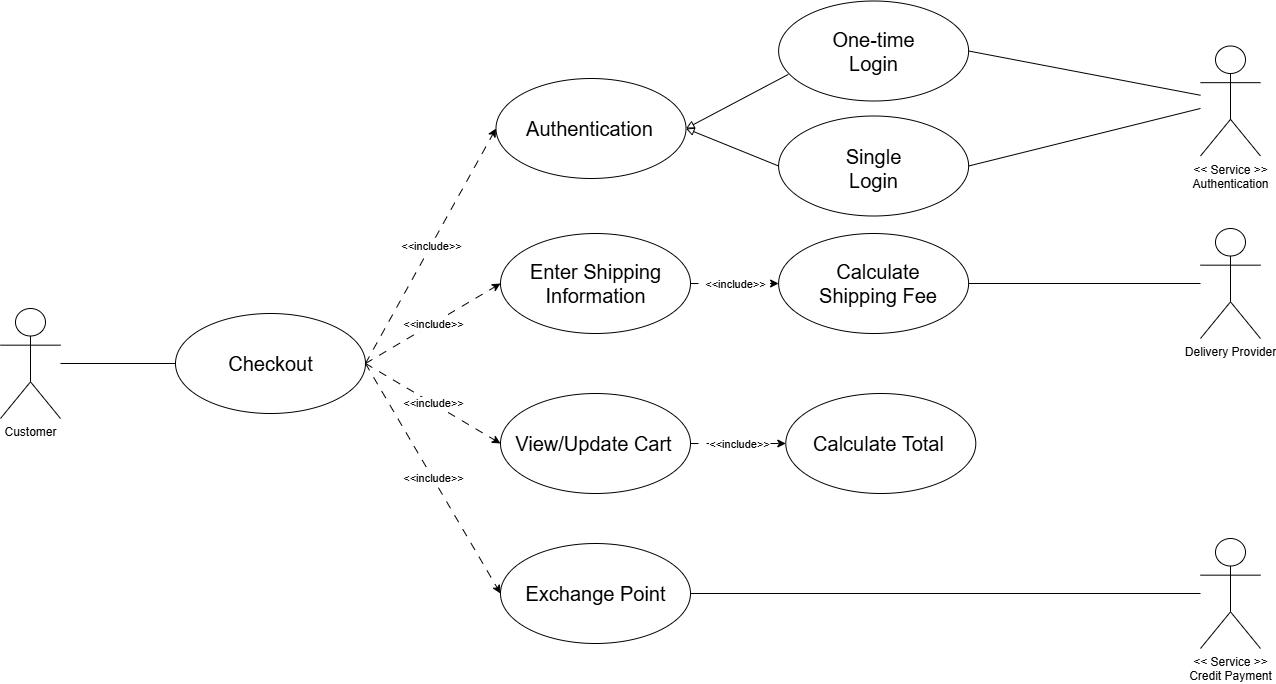

The diagram above was exported from draw.io. Its source (the exported page's mxGraphModel, read from the mxfile embedded in the PNG):
<mxGraphModel dx="2486" dy="1382" grid="1" gridSize="10" guides="1" tooltips="1" connect="1" arrows="1" fold="1" page="1" pageScale="1" pageWidth="850" pageHeight="1100" math="0" shadow="0">
  <root>
    <mxCell id="0" />
    <mxCell id="1" parent="0" />
    <mxCell id="189" value="" style="ellipse;whiteSpace=wrap;html=1;" parent="1" vertex="1">
      <mxGeometry x="-1295" y="-130" width="190" height="100" as="geometry" />
    </mxCell>
    <mxCell id="190" style="edgeStyle=orthogonalEdgeStyle;rounded=0;orthogonalLoop=1;jettySize=auto;html=1;entryX=0;entryY=0.5;entryDx=0;entryDy=0;endArrow=none;endFill=0;" parent="1" source="223" target="189" edge="1">
      <mxGeometry relative="1" as="geometry">
        <mxPoint x="-1410" y="-80" as="sourcePoint" />
      </mxGeometry>
    </mxCell>
    <mxCell id="191" value="" style="ellipse;whiteSpace=wrap;html=1;" parent="1" vertex="1">
      <mxGeometry x="-974.5" y="-365" width="190" height="100" as="geometry" />
    </mxCell>
    <mxCell id="192" value="" style="ellipse;whiteSpace=wrap;html=1;" parent="1" vertex="1">
      <mxGeometry x="-970" y="-210" width="190" height="100" as="geometry" />
    </mxCell>
    <mxCell id="193" value="" style="endArrow=classic;html=1;rounded=0;exitX=1;exitY=0.5;exitDx=0;exitDy=0;entryX=0;entryY=0.5;entryDx=0;entryDy=0;dashed=1;dashPattern=8 8;endFill=1;" parent="1" source="189" target="191" edge="1">
      <mxGeometry relative="1" as="geometry">
        <mxPoint x="-1060" y="-80" as="sourcePoint" />
        <mxPoint x="-960" y="-80" as="targetPoint" />
      </mxGeometry>
    </mxCell>
    <mxCell id="194" value="&amp;lt;&amp;lt;include&amp;gt;&amp;gt;" style="edgeLabel;resizable=0;html=1;;align=center;verticalAlign=middle;" parent="193" connectable="0" vertex="1">
      <mxGeometry relative="1" as="geometry" />
    </mxCell>
    <mxCell id="195" value="" style="ellipse;whiteSpace=wrap;html=1;" parent="1" vertex="1">
      <mxGeometry x="-970" y="100" width="190" height="100" as="geometry" />
    </mxCell>
    <mxCell id="196" value="" style="endArrow=classic;html=1;rounded=0;exitX=1;exitY=0.5;exitDx=0;exitDy=0;entryX=0;entryY=0.5;entryDx=0;entryDy=0;dashed=1;dashPattern=8 8;" parent="1" source="189" target="195" edge="1">
      <mxGeometry relative="1" as="geometry">
        <mxPoint x="-1010" y="-18" as="sourcePoint" />
        <mxPoint x="-879" y="-170" as="targetPoint" />
      </mxGeometry>
    </mxCell>
    <mxCell id="197" value="&amp;lt;&amp;lt;include&amp;gt;&amp;gt;" style="edgeLabel;resizable=0;html=1;;align=center;verticalAlign=middle;" parent="196" connectable="0" vertex="1">
      <mxGeometry relative="1" as="geometry" />
    </mxCell>
    <mxCell id="198" value="" style="endArrow=classic;html=1;rounded=0;exitX=1;exitY=0.5;exitDx=0;exitDy=0;entryX=0;entryY=0.5;entryDx=0;entryDy=0;dashed=1;dashPattern=8 8;" parent="1" source="189" target="192" edge="1">
      <mxGeometry relative="1" as="geometry">
        <mxPoint x="-1060" y="2" as="sourcePoint" />
        <mxPoint x="-929" y="-150" as="targetPoint" />
      </mxGeometry>
    </mxCell>
    <mxCell id="199" value="&amp;lt;&amp;lt;include&amp;gt;&amp;gt;" style="edgeLabel;resizable=0;html=1;;align=center;verticalAlign=middle;" parent="198" connectable="0" vertex="1">
      <mxGeometry relative="1" as="geometry" />
    </mxCell>
    <mxCell id="200" value="" style="ellipse;whiteSpace=wrap;html=1;" parent="1" vertex="1">
      <mxGeometry x="-970" y="-50" width="190" height="100" as="geometry" />
    </mxCell>
    <mxCell id="201" value="" style="endArrow=classic;html=1;rounded=0;exitX=1;exitY=0.5;exitDx=0;exitDy=0;entryX=0;entryY=0.5;entryDx=0;entryDy=0;dashed=1;dashPattern=8 8;" parent="1" source="189" target="200" edge="1">
      <mxGeometry relative="1" as="geometry">
        <mxPoint x="-1030" y="-10" as="sourcePoint" />
        <mxPoint x="-899" y="-60" as="targetPoint" />
      </mxGeometry>
    </mxCell>
    <mxCell id="202" value="&amp;lt;&amp;lt;include&amp;gt;&amp;gt;" style="edgeLabel;resizable=0;html=1;;align=center;verticalAlign=middle;" parent="201" connectable="0" vertex="1">
      <mxGeometry relative="1" as="geometry" />
    </mxCell>
    <mxCell id="203" value="" style="ellipse;whiteSpace=wrap;html=1;" parent="1" vertex="1">
      <mxGeometry x="-691.88" y="-442.5" width="190" height="100" as="geometry" />
    </mxCell>
    <mxCell id="204" value="One-time Login" style="text;html=1;align=center;verticalAlign=middle;whiteSpace=wrap;rounded=0;fontSize=20;" parent="1" vertex="1">
      <mxGeometry x="-648.13" y="-405" width="102.5" height="25" as="geometry" />
    </mxCell>
    <mxCell id="205" value="" style="ellipse;whiteSpace=wrap;html=1;" parent="1" vertex="1">
      <mxGeometry x="-691.88" y="-327.5" width="190" height="100" as="geometry" />
    </mxCell>
    <mxCell id="206" value="Single Login" style="text;html=1;align=center;verticalAlign=middle;whiteSpace=wrap;rounded=0;fontSize=20;" parent="1" vertex="1">
      <mxGeometry x="-648.13" y="-287.5" width="102.5" height="25" as="geometry" />
    </mxCell>
    <mxCell id="207" style="rounded=0;orthogonalLoop=1;jettySize=auto;html=1;entryX=1;entryY=0.5;entryDx=0;entryDy=0;endArrow=block;endFill=0;exitX=0.051;exitY=0.734;exitDx=0;exitDy=0;exitPerimeter=0;" parent="1" source="203" target="191" edge="1">
      <mxGeometry relative="1" as="geometry">
        <mxPoint x="-620" y="-390" as="sourcePoint" />
        <mxPoint x="-770" y="-217.5" as="targetPoint" />
      </mxGeometry>
    </mxCell>
    <mxCell id="208" style="rounded=0;orthogonalLoop=1;jettySize=auto;html=1;entryX=1;entryY=0.5;entryDx=0;entryDy=0;endArrow=block;endFill=0;exitX=0;exitY=0.5;exitDx=0;exitDy=0;" parent="1" source="205" target="191" edge="1">
      <mxGeometry relative="1" as="geometry">
        <mxPoint x="-550" y="-200" as="sourcePoint" />
        <mxPoint x="-700" y="-27.5" as="targetPoint" />
      </mxGeometry>
    </mxCell>
    <mxCell id="209" style="rounded=0;orthogonalLoop=1;jettySize=auto;html=1;entryX=1;entryY=0.5;entryDx=0;entryDy=0;endArrow=none;endFill=0;" parent="1" source="210" target="205" edge="1">
      <mxGeometry relative="1" as="geometry" />
    </mxCell>
    <mxCell id="210" value="&lt;div&gt;&amp;lt;&amp;lt; Service &amp;gt;&amp;gt;&lt;/div&gt;&lt;div&gt;Authentication&lt;/div&gt;" style="shape=umlActor;verticalLabelPosition=bottom;verticalAlign=top;html=1;outlineConnect=0;" parent="1" vertex="1">
      <mxGeometry x="-270" y="-397.5" width="60" height="110" as="geometry" />
    </mxCell>
    <mxCell id="211" style="rounded=0;orthogonalLoop=1;jettySize=auto;html=1;endArrow=none;endFill=0;entryX=1;entryY=0.5;entryDx=0;entryDy=0;" parent="1" source="221" target="217" edge="1">
      <mxGeometry relative="1" as="geometry">
        <mxPoint x="-595.5" y="-135" as="targetPoint" />
        <mxPoint x="-280" y="-164.23629143118978" as="sourcePoint" />
      </mxGeometry>
    </mxCell>
    <mxCell id="212" style="rounded=0;orthogonalLoop=1;jettySize=auto;html=1;entryX=1;entryY=0.5;entryDx=0;entryDy=0;endArrow=none;endFill=0;" parent="1" source="210" target="203" edge="1">
      <mxGeometry relative="1" as="geometry" />
    </mxCell>
    <mxCell id="213" style="rounded=0;orthogonalLoop=1;jettySize=auto;html=1;entryX=1;entryY=0.5;entryDx=0;entryDy=0;endArrow=none;endFill=0;" parent="1" source="222" target="195" edge="1">
      <mxGeometry relative="1" as="geometry">
        <mxPoint x="-280" y="145.36488360213116" as="sourcePoint" />
      </mxGeometry>
    </mxCell>
    <mxCell id="214" value="" style="ellipse;whiteSpace=wrap;html=1;" parent="1" vertex="1">
      <mxGeometry x="-684.7" y="-50" width="190" height="100" as="geometry" />
    </mxCell>
    <mxCell id="215" value="" style="endArrow=classic;html=1;rounded=0;exitX=1;exitY=0.5;exitDx=0;exitDy=0;entryX=0;entryY=0.5;entryDx=0;entryDy=0;dashed=1;dashPattern=8 8;" parent="1" source="200" target="214" edge="1">
      <mxGeometry relative="1" as="geometry">
        <mxPoint x="-740" y="-100" as="sourcePoint" />
        <mxPoint x="-604" y="-45" as="targetPoint" />
      </mxGeometry>
    </mxCell>
    <mxCell id="216" value="&amp;lt;&amp;lt;include&amp;gt;&amp;gt;" style="edgeLabel;resizable=0;html=1;;align=center;verticalAlign=middle;" parent="215" connectable="0" vertex="1">
      <mxGeometry relative="1" as="geometry" />
    </mxCell>
    <mxCell id="217" value="" style="ellipse;whiteSpace=wrap;html=1;" parent="1" vertex="1">
      <mxGeometry x="-691.88" y="-210" width="190" height="100" as="geometry" />
    </mxCell>
    <mxCell id="218" value="" style="endArrow=classic;html=1;rounded=0;exitX=1;exitY=0.5;exitDx=0;exitDy=0;entryX=0;entryY=0.5;entryDx=0;entryDy=0;dashed=1;dashPattern=8 8;" parent="1" source="192" target="217" edge="1">
      <mxGeometry relative="1" as="geometry">
        <mxPoint x="-715.5" y="-95" as="sourcePoint" />
        <mxPoint x="-633.5" y="30" as="targetPoint" />
      </mxGeometry>
    </mxCell>
    <mxCell id="219" value="&amp;lt;&amp;lt;include&amp;gt;&amp;gt;" style="edgeLabel;resizable=0;html=1;;align=center;verticalAlign=middle;" parent="218" connectable="0" vertex="1">
      <mxGeometry relative="1" as="geometry" />
    </mxCell>
    <mxCell id="220" value="Calculate Shipping Fee" style="text;html=1;align=center;verticalAlign=middle;whiteSpace=wrap;rounded=0;fontSize=20;" parent="1" vertex="1">
      <mxGeometry x="-672.5799999999999" y="-172.5" width="162" height="25" as="geometry" />
    </mxCell>
    <mxCell id="221" value="Delivery Provider" style="shape=umlActor;verticalLabelPosition=bottom;verticalAlign=top;html=1;outlineConnect=0;" parent="1" vertex="1">
      <mxGeometry x="-270" y="-215" width="60" height="110" as="geometry" />
    </mxCell>
    <mxCell id="222" value="&lt;div&gt;&amp;lt;&amp;lt; Service &amp;gt;&amp;gt;&lt;/div&gt;&lt;div&gt;Credit Payment&lt;/div&gt;" style="shape=umlActor;verticalLabelPosition=bottom;verticalAlign=top;html=1;outlineConnect=0;" parent="1" vertex="1">
      <mxGeometry x="-270" y="95" width="60" height="110" as="geometry" />
    </mxCell>
    <mxCell id="223" value="&lt;div&gt;Customer&lt;/div&gt;" style="shape=umlActor;verticalLabelPosition=bottom;verticalAlign=top;html=1;outlineConnect=0;" parent="1" vertex="1">
      <mxGeometry x="-1470" y="-135" width="60" height="110" as="geometry" />
    </mxCell>
    <mxCell id="224" value="Checkout" style="text;html=1;align=center;verticalAlign=middle;whiteSpace=wrap;rounded=0;fontSize=20;" parent="1" vertex="1">
      <mxGeometry x="-1289.31" y="-92.5" width="178.62" height="25" as="geometry" />
    </mxCell>
    <mxCell id="225" value="Authentication" style="text;html=1;align=center;verticalAlign=middle;whiteSpace=wrap;rounded=0;fontSize=20;" parent="1" vertex="1">
      <mxGeometry x="-970" y="-327.5" width="178.62" height="25" as="geometry" />
    </mxCell>
    <mxCell id="226" value="Enter Shipping Information" style="text;html=1;align=center;verticalAlign=middle;whiteSpace=wrap;rounded=0;fontSize=20;" parent="1" vertex="1">
      <mxGeometry x="-964.31" y="-172.5" width="178.62" height="25" as="geometry" />
    </mxCell>
    <mxCell id="227" value="View/Update Cart" style="text;html=1;align=center;verticalAlign=middle;whiteSpace=wrap;rounded=0;fontSize=20;" parent="1" vertex="1">
      <mxGeometry x="-966.38" y="-12.5" width="178.62" height="25" as="geometry" />
    </mxCell>
    <mxCell id="228" value="Exchange Point" style="text;html=1;align=center;verticalAlign=middle;whiteSpace=wrap;rounded=0;fontSize=20;" parent="1" vertex="1">
      <mxGeometry x="-964.31" y="137.5" width="178.62" height="25" as="geometry" />
    </mxCell>
    <mxCell id="229" value="Calculate Total" style="text;html=1;align=center;verticalAlign=middle;whiteSpace=wrap;rounded=0;fontSize=20;" parent="1" vertex="1">
      <mxGeometry x="-680.89" y="-12.5" width="178.62" height="25" as="geometry" />
    </mxCell>
  </root>
</mxGraphModel>